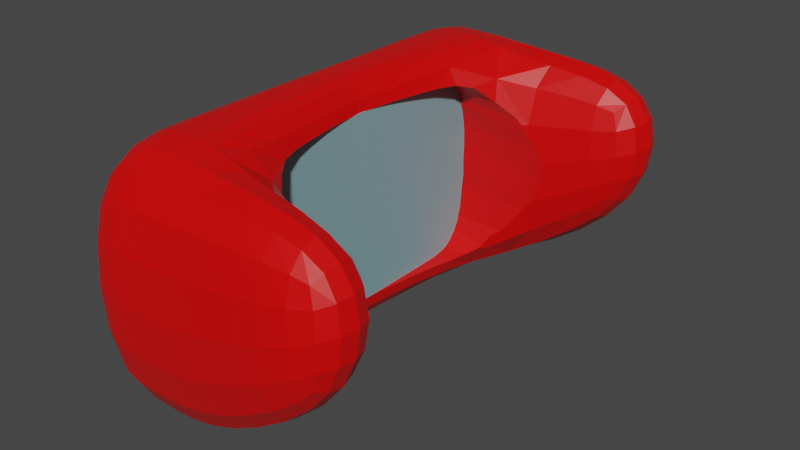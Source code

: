 # Source: Glass_Flat.blend  (saved by Blender 2.90.8; exported with 4.5.12 LTS)
import bpy
from mathutils import Matrix  # noqa: F401  (used for matrix-valued properties, if any)

bpy.ops.wm.read_factory_settings(use_empty=True)
scene = bpy.context.scene
scene.name = 'Scene'

# ---- collections
col_collection = bpy.data.collections.new('Collection'); scene.collection.children.link(col_collection)

# ---- materials (node trees are filled in below, after node groups)
mat_glasses = bpy.data.materials.new('Glasses')
mat_glasses.alpha_threshold = 0.0
mat_glasses.use_transparent_shadow = False
mat_glasses.line_color = (0.0, 0.0, 0.0, 1.0)
mat_glass = bpy.data.materials.new('Glass')
mat_glass.use_transparent_shadow = False

# ---- material node trees
mat_glasses.use_nodes = True; mat_glasses.node_tree.nodes.clear()
_N = mat_glasses.node_tree.nodes; _L = mat_glasses.node_tree.links
n0 = _N.new('ShaderNodeOutputMaterial'); n0.name = 'Material Output'; n0.location = (300, 300)
n1 = _N.new('ShaderNodeBsdfPrincipled'); n1.name = 'Principled BSDF'; n1.location = (10, 300)
n1.distribution = 'GGX'
n1.subsurface_method = 'BURLEY'
n1.inputs[0].default_value = (0.8, 0.0, 0.0, 1.0)
n1.inputs[2].default_value = 0.4
n1.inputs[3].default_value = 1.45
n1.inputs[27].default_value = (0.0, 0.0, 0.0, 1.0)
n1.inputs[28].default_value = 1.0
_L.new(n1.outputs[0], n0.inputs[0])
n0.is_active_output = True
mat_glass.use_nodes = True; mat_glass.node_tree.nodes.clear()
_N = mat_glass.node_tree.nodes; _L = mat_glass.node_tree.links
n0 = _N.new('ShaderNodeBsdfPrincipled'); n0.name = 'Principled BSDF'; n0.location = (10, 300)
n0.distribution = 'GGX'
n0.subsurface_method = 'BURLEY'
n0.inputs[0].default_value = (0.2135, 0.3863, 0.4189, 0.4)
n0.inputs[3].default_value = 1.45
n0.inputs[27].default_value = (0.0, 0.0, 0.0, 1.0)
n0.inputs[28].default_value = 1.0
n1 = _N.new('ShaderNodeOutputMaterial'); n1.name = 'Material Output'; n1.location = (300, 300)
_L.new(n0.outputs[0], n1.inputs[0])
n1.is_active_output = True

# ---- world
world_world = bpy.data.worlds.new('World'); scene.world = world_world
world_world.use_nodes = True; world_world.node_tree.nodes.clear()
_N = world_world.node_tree.nodes; _L = world_world.node_tree.links
n0 = _N.new('ShaderNodeOutputWorld'); n0.name = 'World Output'; n0.location = (300, 300)
n1 = _N.new('ShaderNodeBackground'); n1.name = 'Background'; n1.location = (10, 300)
n1.inputs[0].default_value = (0.05088, 0.05088, 0.05088, 1.0)
_L.new(n1.outputs[0], n0.inputs[0])
n0.is_active_output = True
world_world.color = (0.05088, 0.05088, 0.05088)
world_world.use_sun_shadow = False
world_world.sun_shadow_jitter_overblur = 0.0

# ---- meshes
me_cube_001 = bpy.data.meshes.new('Cube.001')
me_cube_001.from_pydata([(0.2043, -1.876, 0.6805), (0.2043, -1.876, -0.5516), (-0.8708, -1.812, 0.5), (-0.8708, -1.812, -0.5), (-0.9139, -1.165, -0.6667), (0.06254, -1.193, 0.7699), (-0.9139, -1.165, 0.6667), (0.06254, -1.193, -0.6771), (0.9781, -1.814, 0.638), (0.9781, -1.814, -0.05812), (0.9483, -1.441, 0.638), (0.9483, -1.441, -0.05812), (-0.4704, -1.875, 0.6667), (-0.4704, -1.875, -0.6667), (-0.5229, 0.0, -1.0), (-0.5229, 0.0, 1.0), (-0.4949, -1.166, -1.0), (-0.4949, -1.166, 1.0), (-0.9129, -1.398, -0.6631), (-0.9065, -1.59, -0.6381), (-0.8906, -1.731, -0.5765), (-0.8897, -1.839, -0.2966), (-0.8991, -1.853, -2.794e-09), (-0.8897, -1.839, 0.2966), (0.2154, -1.946, 0.4013), (0.2191, -1.969, 0.06444), (0.2154, -1.946, -0.2725), (-0.605, -1.873, 0.6631), (-0.7237, -1.864, 0.6381), (-0.816, -1.841, 0.5765), (0.1202, -1.424, 0.9072), (0.158, -1.608, 0.9282), (0.1855, -1.761, 0.8558), (-0.328, -1.875, -0.6649), (-0.1731, -1.875, -0.6523), (0.00177, -1.875, -0.6181), (-0.6278, 0.0, -0.9948), (-0.7358, 0.0, -0.9583), (-0.8351, 0.0, -0.8594), (-0.431, 0.0, 0.9948), (-0.3547, 0.0, 0.9583), (-0.2945, 0.0, 0.8594), (-0.8906, -1.731, 0.5765), (-0.9065, -1.59, 0.6381), (-0.9129, -1.398, 0.6631), (0.1855, -1.761, -0.7274), (0.158, -1.608, -0.8032), (0.1202, -1.424, -0.7916), (-0.616, -1.166, -0.9948), (-0.7323, -1.166, -0.9583), (-0.8347, -1.165, -0.8594), (-0.3754, -1.167, 0.9969), (-0.2528, -1.17, 0.9754), (-0.1177, -1.178, 0.9151), (1.023, -1.841, 0.5086), (1.045, -1.855, 0.3111), (1.023, -1.841, 0.09948), (0.9991, -1.517, 0.6931), (1.03, -1.628, 0.7199), (1.016, -1.738, 0.6931), (1.016, -1.738, -0.08494), (1.03, -1.628, -0.09763), (0.9991, -1.517, -0.08494), (0.9925, -1.414, 0.5086), (1.015, -1.401, 0.3111), (0.9925, -1.414, 0.09948), (0.3429, -1.314, 0.7245), (0.6003, -1.371, 0.7018), (0.8148, -1.41, 0.6733), (0.8148, -1.41, -0.1735), (0.6003, -1.371, -0.3274), (0.3429, -1.314, -0.4931), (0.4346, -1.874, 0.691), (0.6641, -1.865, 0.692), (0.8575, -1.842, 0.6721), (0.8575, -1.842, -0.1718), (0.6641, -1.865, -0.3138), (0.4346, -1.874, -0.4463), (0.00177, -1.875, 0.6725), (-0.1731, -1.875, 0.6684), (-0.328, -1.875, 0.6669), (-0.816, -1.841, -0.5765), (-0.7237, -1.864, -0.6381), (-0.605, -1.873, -0.6631), (-0.2945, 0.0, -0.8594), (-0.3547, 0.0, -0.9583), (-0.431, 0.0, -0.9948), (-0.8351, 0.0, 0.8594), (-0.7358, 0.0, 0.9583), (-0.6278, 0.0, 0.9948), (-0.1177, -1.178, -0.8818), (-0.2528, -1.17, -0.9659), (-0.3754, -1.167, -0.9957), (-0.8347, -1.165, 0.8594), (-0.7323, -1.166, 0.9583), (-0.616, -1.166, 0.9948), (-0.516, -0.311, 1.0), (-0.509, -0.6143, 1.0), (-0.502, -0.9019, 1.0), (-0.516, -0.311, -1.0), (-0.509, -0.6143, -1.0), (-0.502, -0.9019, -1.0), (-0.4877, -1.4, -0.9948), (-0.4809, -1.599, -0.9583), (-0.475, -1.758, -0.8594), (-0.4676, -1.945, 0.3646), (-0.4667, -1.969, 0.0), (-0.4676, -1.945, -0.3646), (-0.4877, -1.4, 0.9948), (-0.4809, -1.599, 0.9583), (-0.475, -1.758, 0.8594), (-0.6129, -1.4, 0.9896), (-0.7312, -1.399, 0.9533), (-0.834, -1.399, 0.8548), (-0.6099, -1.598, 0.9533), (-0.7292, -1.596, 0.9182), (-0.8302, -1.592, 0.823), (-0.6071, -1.757, 0.8548), (-0.7258, -1.752, 0.823), (-0.8218, -1.74, 0.7381), (-0.604, -1.944, -0.3626), (-0.6038, -1.967, 0.0), (-0.604, -1.944, 0.3626), (-0.7247, -1.932, -0.3489), (-0.726, -1.954, 9.313e-10), (-0.7247, -1.932, 0.3489), (-0.8212, -1.9, -0.3181), (-0.8257, -1.92, 3.725e-09), (-0.8212, -1.9, 0.3181), (-0.3611, -1.401, -0.9914), (-0.2267, -1.403, -0.9678), (-0.07293, -1.409, -0.9047), (-0.348, -1.599, -0.9558), (-0.2044, -1.6, -0.938), (-0.04, -1.603, -0.8907), (-0.3366, -1.759, -0.8573), (-0.1864, -1.759, -0.8428), (-0.0154, -1.76, -0.8034), (0.3473, -1.229, 0.4537), (0.5991, -1.299, -0.09481), (0.6025, -1.276, 0.1903), (0.5991, -1.299, 0.4723), (0.8229, -1.351, 0.01899), (0.8328, -1.332, 0.2573), (0.8229, -1.351, 0.4887), (-0.9311, -1.739, -0.3181), (-0.9449, -1.746, -1.118e-08), (-0.9311, -1.739, 0.3181), (-0.953, -1.592, -0.3489), (-0.9685, -1.594, 0.0), (-0.953, -1.592, 0.3489), (-0.9611, -1.398, -0.3626), (-0.9772, -1.399, 0.0), (-0.9612, -1.398, 0.3626), (-0.4178, -0.3113, -0.9948), (-0.3335, -0.3117, -0.9584), (-0.2648, -0.3121, -0.8597), (-0.4041, -0.6148, -0.9949), (-0.3096, -0.616, -0.9592), (-0.2274, -0.6175, -0.8617), (-0.3899, -0.9028, -0.9952), (-0.2817, -0.9052, -0.9614), (-0.1762, -0.9091, -0.8675), (-0.6249, -0.3109, 0.9948), (-0.7349, -0.3108, 0.9583), (-0.835, -0.3107, 0.8594), (-0.622, -0.614, 0.9948), (-0.7341, -0.6138, 0.9583), (-0.8349, -0.6137, 0.8594), (-0.619, -0.9015, 0.9948), (-0.7332, -0.9013, 0.9583), (-0.8348, -0.9012, 0.8594), (1.096, -1.51, 0.1268), (1.128, -1.504, 0.3444), (1.096, -1.51, 0.5417), (1.135, -1.628, 0.1298), (1.17, -1.628, 0.3556), (1.135, -1.628, 0.5591), (1.109, -1.745, 0.1268), (1.141, -1.752, 0.3444), (1.109, -1.745, 0.5417), (0.3649, -1.457, 0.8741), (0.3944, -1.616, 0.912), (0.418, -1.761, 0.8518), (0.6176, -1.486, 0.8398), (0.6398, -1.624, 0.8823), (0.654, -1.757, 0.8331), (0.8364, -1.508, 0.786), (0.8593, -1.627, 0.8239), (0.8605, -1.746, 0.7852), (0.418, -1.761, -0.6073), (0.3944, -1.616, -0.6696), (0.3649, -1.457, -0.6377), (0.654, -1.757, -0.4529), (0.6398, -1.624, -0.5008), (0.6176, -1.486, -0.4622), (0.8605, -1.746, -0.2771), (0.8593, -1.627, -0.3092), (0.8364, -1.508, -0.2783), (0.4453, -1.944, 0.4335), (0.4491, -1.967, 0.1226), (0.4453, -1.944, -0.1886), (0.6752, -1.932, 0.4657), (0.681, -1.955, 0.1912), (0.6752, -1.932, -0.08531), (0.8744, -1.901, 0.4879), (0.8863, -1.921, 0.2574), (0.8744, -1.901, 0.02018), (-0.2648, -0.3121, 0.8603), (-0.3335, -0.3117, 0.9587), (-0.4178, -0.3113, 0.9948), (-0.2274, -0.6175, 0.867), (-0.3096, -0.616, 0.9609), (-0.4041, -0.6148, 0.9951), (-0.1762, -0.9091, 0.8845), (-0.2817, -0.9052, 0.9666), (-0.3899, -0.9028, 0.9958), (-0.835, -0.3107, -0.8594), (-0.7349, -0.3108, -0.9583), (-0.6249, -0.3109, -0.9948), (-0.8349, -0.6137, -0.8594), (-0.7341, -0.6138, -0.9583), (-0.622, -0.614, -0.9948), (-0.8348, -0.9012, -0.8594), (-0.7332, -0.9013, -0.9583), (-0.619, -0.9015, -0.9948), (-0.834, -1.399, -0.8548), (-0.7312, -1.399, -0.9533), (-0.6129, -1.4, -0.9896), (-0.8302, -1.592, -0.823), (-0.7292, -1.596, -0.9182), (-0.6099, -1.598, -0.9533), (-0.8218, -1.74, -0.7381), (-0.7258, -1.752, -0.823), (-0.6071, -1.757, -0.8548), (0.01201, -1.946, -0.3257), (0.01543, -1.969, 0.02718), (0.01201, -1.946, 0.3801), (-0.1651, -1.945, -0.3531), (-0.1624, -1.969, 0.008054), (-0.1651, -1.945, 0.3692), (-0.3227, -1.945, -0.3631), (-0.3209, -1.969, 0.001007), (-0.3227, -1.945, 0.3652), (-0.07293, -1.409, 0.9498), (-0.2267, -1.403, 0.9808), (-0.3611, -1.401, 0.993), (-0.04, -1.603, 0.9423), (-0.2044, -1.6, 0.9532), (-0.348, -1.599, 0.9577), (-0.0154, -1.76, 0.8575), (-0.1864, -1.759, 0.8588), (-0.3366, -1.759, 0.8593), (-0.2453, -0.2691, 0.7668), (-0.2401, -0.3121, 0.7665), (-0.2295, -0.3931, 0.7658), (-0.2454, -0.27, -0.7668), (-0.2404, -0.3121, -0.7665), (-0.2301, -0.3931, -0.7658), (-0.1998, -0.5773, 0.764), (-0.1712, -0.7464, -0.7623), (-0.2019, -0.5773, -0.7641), (-0.1952, -0.6169, -0.7637), (0.4348, -1.237, 0.2669), (0.4852, -1.241, 0.1571), (0.4712, -1.25, 8.071e-10), (0.4409, -1.247, -0.07696), (-0.2737, -6.308e-07, 0.7671), (-0.8714, -5.405e-07, 0.7705), (-0.2737, -6.308e-07, -0.7671), (-0.8714, -5.405e-07, -0.7705), (-0.8715, -0.3107, 0.7702), (-0.8715, -0.3933, 0.7701), (-0.2537, -0.1991, 0.7669), (-0.8715, -0.1991, 0.7703), (-0.2538, -0.1991, -0.7669), (-0.8715, -0.1991, -0.7703), (-0.8715, -0.3107, -0.7702), (-0.8715, -0.3933, -0.7701), (-0.1927, -0.6169, 0.7636), (-0.1654, -0.7464, 0.7621), (-0.1138, -0.8961, 0.7556), (-0.1091, -0.9068, 0.7531), (-0.03436, -1.005, 0.7285), (-0.02259, -1.023, 0.7242), (-0.06792, -1.023, -0.7257), (-0.1272, -0.8961, -0.7561), (-0.1228, -0.9073, -0.7534), (0.06177, -1.123, 0.6461), (0.09087, -1.147, 0.5985), (0.253, -1.195, 0.4961), (0.08013, -1.164, -0.5637), (0.1625, -1.196, -0.4983), (0.03231, -1.124, -0.647), (0.007284, -1.086, -0.6757), (0.3491, -1.221, 0.3544), (0.3011, -1.203, 0.4495), (0.3908, -1.241, -0.1964), (0.3468, -1.239, -0.2494), (0.3358, -1.238, -0.2702), (-0.8717, -0.7467, 0.7697), (-0.8716, -0.5775, 0.7699), (-0.8716, -0.6137, 0.7698), (-0.8716, -0.5775, -0.7699), (-0.8716, -0.6137, -0.7698), (-0.8717, -0.7467, -0.7697), (-0.8849, -1.024, 0.7373), (-0.8738, -0.9012, 0.7644), (-0.8733, -0.8963, -0.7655), (-0.8849, -1.024, -0.7373), (-0.9148, -1.126, 0.6611), (-0.9275, -1.165, 0.582), (-0.9383, -1.2, 0.5129), (-0.9383, -1.2, -0.5129), (-0.9148, -1.126, -0.6611), (-0.9275, -1.165, -0.582), (-0.962, -1.229, 0.364), (-0.9656, -1.245, 0.2805), (-0.978, -1.26, 0.0), (-0.9656, -1.245, -0.2805), (-0.962, -1.229, -0.364)], [], [(111, 112, 115, 114), (112, 113, 116, 115), (114, 115, 118, 117), (115, 116, 119, 118), (17, 95, 111, 108), (95, 94, 112, 111), (94, 93, 113, 112), (93, 6, 44, 113), (113, 44, 43, 116), (116, 43, 42, 119), (119, 42, 2, 29), (118, 119, 29, 28), (117, 118, 28, 27), (110, 117, 27, 12), (109, 114, 117, 110), (108, 111, 114, 109), (120, 121, 124, 123), (121, 122, 125, 124), (123, 124, 127, 126), (124, 125, 128, 127), (13, 107, 120, 83), (107, 106, 121, 120), (106, 105, 122, 121), (105, 12, 27, 122), (122, 27, 28, 125), (125, 28, 29, 128), (128, 29, 2, 23), (127, 128, 23, 22), (126, 127, 22, 21), (81, 126, 21, 3), (82, 123, 126, 81), (83, 120, 123, 82), (129, 130, 133, 132), (130, 131, 134, 133), (132, 133, 136, 135), (133, 134, 137, 136), (16, 92, 129, 102), (92, 91, 130, 129), (91, 90, 131, 130), (90, 7, 47, 131), (131, 47, 46, 134), (134, 46, 45, 137), (137, 45, 1, 35), (136, 137, 35, 34), (135, 136, 34, 33), (104, 135, 33, 13), (103, 132, 135, 104), (102, 129, 132, 103), (139, 140, 143, 142), (140, 141, 144, 143), (7, 291, 292, 299, 298, 71), (138, 66, 67, 141), (141, 67, 68, 144), (144, 68, 10, 63), (143, 144, 63, 64), (142, 143, 64, 65), (69, 142, 65, 11), (70, 139, 142, 69), (71, 298, 297, 139, 70), (4, 315, 314), (145, 146, 149, 148), (146, 147, 150, 149), (148, 149, 152, 151), (149, 150, 153, 152), (3, 21, 145, 20), (21, 22, 146, 145), (22, 23, 147, 146), (23, 2, 42, 147), (147, 42, 43, 150), (150, 43, 44, 153), (153, 44, 6, 311, 312, 316), (152, 153, 316, 317, 318), (151, 152, 318, 319, 320), (18, 151, 320, 313, 315, 4), (19, 148, 151, 18), (20, 145, 148, 19), (154, 155, 158, 157), (155, 156, 159, 158), (157, 158, 161, 160), (158, 159, 162, 161), (14, 86, 154, 99), (86, 85, 155, 154), (85, 84, 156, 155), (84, 269, 275, 256, 257, 156), (156, 257, 258, 261, 262, 159), (159, 262, 260, 286, 287, 162), (162, 287, 285, 294, 7, 90), (161, 162, 90, 91), (160, 161, 91, 92), (101, 160, 92, 16), (100, 157, 160, 101), (99, 154, 157, 100), (163, 164, 167, 166), (164, 165, 168, 167), (166, 167, 170, 169), (167, 168, 171, 170), (15, 89, 163, 96), (89, 88, 164, 163), (88, 87, 165, 164), (87, 268, 274, 271, 165), (165, 271, 272, 301, 302, 168), (168, 302, 300, 307, 171), (171, 307, 306, 310, 6, 93), (170, 171, 93, 94), (169, 170, 94, 95), (98, 169, 95, 17), (97, 166, 169, 98), (96, 163, 166, 97), (172, 173, 176, 175), (173, 174, 177, 176), (175, 176, 179, 178), (176, 177, 180, 179), (11, 65, 172, 62), (65, 64, 173, 172), (64, 63, 174, 173), (63, 10, 57, 174), (174, 57, 58, 177), (177, 58, 59, 180), (180, 59, 8, 54), (179, 180, 54, 55), (178, 179, 55, 56), (60, 178, 56, 9), (61, 175, 178, 60), (62, 172, 175, 61), (181, 182, 185, 184), (182, 183, 186, 185), (184, 185, 188, 187), (185, 186, 189, 188), (5, 30, 181, 66), (30, 31, 182, 181), (31, 32, 183, 182), (32, 0, 72, 183), (183, 72, 73, 186), (186, 73, 74, 189), (189, 74, 8, 59), (188, 189, 59, 58), (187, 188, 58, 57), (68, 187, 57, 10), (67, 184, 187, 68), (66, 181, 184, 67), (190, 191, 194, 193), (191, 192, 195, 194), (193, 194, 197, 196), (194, 195, 198, 197), (1, 45, 190, 77), (45, 46, 191, 190), (46, 47, 192, 191), (47, 7, 71, 192), (192, 71, 70, 195), (195, 70, 69, 198), (198, 69, 11, 62), (197, 198, 62, 61), (196, 197, 61, 60), (75, 196, 60, 9), (76, 193, 196, 75), (77, 190, 193, 76), (199, 200, 203, 202), (200, 201, 204, 203), (202, 203, 206, 205), (203, 204, 207, 206), (0, 24, 199, 72), (24, 25, 200, 199), (25, 26, 201, 200), (26, 1, 77, 201), (201, 77, 76, 204), (204, 76, 75, 207), (207, 75, 9, 56), (206, 207, 56, 55), (205, 206, 55, 54), (74, 205, 54, 8), (73, 202, 205, 74), (72, 199, 202, 73), (208, 209, 212, 211), (209, 210, 213, 212), (211, 212, 215, 214), (212, 213, 216, 215), (41, 40, 209, 208), (40, 39, 210, 209), (39, 15, 96, 210), (210, 96, 97, 213), (213, 97, 98, 216), (216, 98, 17, 51), (215, 216, 51, 52), (214, 215, 52, 53), (217, 218, 221, 220), (218, 219, 222, 221), (220, 221, 224, 223), (221, 222, 225, 224), (38, 37, 218, 217), (37, 36, 219, 218), (36, 14, 99, 219), (219, 99, 100, 222), (222, 100, 101, 225), (225, 101, 16, 48), (224, 225, 48, 49), (223, 224, 49, 50), (226, 227, 230, 229), (227, 228, 231, 230), (229, 230, 233, 232), (230, 231, 234, 233), (4, 50, 226, 18), (50, 49, 227, 226), (49, 48, 228, 227), (48, 16, 102, 228), (228, 102, 103, 231), (231, 103, 104, 234), (234, 104, 13, 83), (233, 234, 83, 82), (232, 233, 82, 81), (20, 232, 81, 3), (19, 229, 232, 20), (18, 226, 229, 19), (235, 236, 239, 238), (236, 237, 240, 239), (238, 239, 242, 241), (239, 240, 243, 242), (1, 26, 235, 35), (26, 25, 236, 235), (25, 24, 237, 236), (24, 0, 78, 237), (237, 78, 79, 240), (240, 79, 80, 243), (243, 80, 12, 105), (242, 243, 105, 106), (241, 242, 106, 107), (33, 241, 107, 13), (34, 238, 241, 33), (35, 235, 238, 34), (244, 245, 248, 247), (245, 246, 249, 248), (247, 248, 251, 250), (248, 249, 252, 251), (5, 53, 244, 30), (53, 52, 245, 244), (52, 51, 246, 245), (51, 17, 108, 246), (246, 108, 109, 249), (249, 109, 110, 252), (252, 110, 12, 80), (251, 252, 80, 79), (250, 251, 79, 78), (32, 250, 78, 0), (31, 247, 250, 32), (30, 244, 247, 31), (310, 311, 6), (277, 276, 270, 38, 217), (297, 266, 265, 264, 140, 139), (279, 259, 255, 254, 208, 211), (296, 290, 289, 5, 66, 138), (304, 303, 278, 277, 217, 220), (282, 281, 280, 279, 211, 214), (308, 305, 304, 220, 223), (295, 296, 138), (254, 253, 273, 267, 41, 208), (314, 309, 308, 223, 50, 4), (289, 288, 284, 283, 5), (264, 263, 295, 138, 141, 140), (283, 282, 214, 53, 5), (294, 293, 291, 7), (256, 275, 269, 270, 276, 277, 257), (257, 277, 278, 303, 304, 262, 261, 258), (287, 286, 260, 262, 304, 305, 308), (287, 308, 309, 285), (285, 309, 314, 294), (294, 314, 315, 293), (293, 315, 313, 291), (292, 291, 313, 320), (292, 320, 319, 318, 299), (264, 265, 266, 297, 298, 299, 318, 317), (263, 264, 317, 316), (263, 316, 312, 295), (289, 290, 296, 295, 312, 311), (288, 289, 311, 310, 284), (282, 283, 284, 310, 306), (280, 281, 282, 306, 307), (279, 280, 307, 300, 302), (254, 255, 259, 279, 302, 301, 272, 271), (254, 271, 274, 268, 267, 273, 253)])
_uv = me_cube_001.uv_layers.new(name='UVMap')
_uv.uv.foreach_set('vector', [0.8337, 0.7039, 0.8519, 0.7039, 0.8519, 0.7193, 0.8337, 0.7193, 0.8519, 0.7039, 0.8648, 0.7039, 0.8648, 0.7193, 0.8519, 0.7193, 0.8337, 0.7193, 0.8519, 0.7193, 0.8519, 0.7346, 0.8337, 0.7346, 0.8519, 0.7193, 0.8648, 0.7193, 0.8648, 0.7346, 0.8519, 0.7346, 0.8073, 0.6885, 0.8337, 0.6885, 0.8337, 0.7039, 0.8073, 0.7039, 0.8337, 0.6885, 0.8519, 0.6885, 0.8519, 0.7039, 0.8337, 0.7039, 0.8519, 0.6885, 0.8648, 0.6885, 0.8648, 0.7039, 0.8519, 0.7039, 0.8648, 0.6885, 0.875, 0.6885, 0.875, 0.7039, 0.8648, 0.7039, 0.8648, 0.7039, 0.875, 0.7039, 0.875, 0.7193, 0.8648, 0.7193, 0.8648, 0.7193, 0.875, 0.7193, 0.875, 0.7346, 0.8648, 0.7346, 0.8648, 0.7346, 0.875, 0.7346, 0.875, 0.75, 0.8648, 0.75, 0.8519, 0.7346, 0.8648, 0.7346, 0.8648, 0.75, 0.8519, 0.75, 0.8337, 0.7346, 0.8519, 0.7346, 0.8519, 0.75, 0.8337, 0.75, 0.8073, 0.7346, 0.8337, 0.7346, 0.8337, 0.75, 0.8073, 0.75, 0.8073, 0.7193, 0.8337, 0.7193, 0.8337, 0.7346, 0.8073, 0.7346, 0.8073, 0.7039, 0.8337, 0.7039, 0.8337, 0.7193, 0.8073, 0.7193, 0.4375, 0.9587, 0.5, 0.9587, 0.5, 0.9769, 0.4375, 0.9769, 0.5, 0.9587, 0.5625, 0.9587, 0.5625, 0.9769, 0.5, 0.9769, 0.4375, 0.9769, 0.5, 0.9769, 0.5, 0.9898, 0.4375, 0.9898, 0.5, 0.9769, 0.5625, 0.9769, 0.5625, 0.9898, 0.5, 0.9898, 0.375, 0.9323, 0.4375, 0.9323, 0.4375, 0.9587, 0.375, 0.9587, 0.4375, 0.9323, 0.5, 0.9323, 0.5, 0.9587, 0.4375, 0.9587, 0.5, 0.9323, 0.5625, 0.9323, 0.5625, 0.9587, 0.5, 0.9587, 0.5625, 0.9323, 0.625, 0.9323, 0.625, 0.9587, 0.5625, 0.9587, 0.5625, 0.9587, 0.625, 0.9587, 0.625, 0.9769, 0.5625, 0.9769, 0.5625, 0.9769, 0.625, 0.9769, 0.625, 0.9898, 0.5625, 0.9898, 0.5625, 0.9898, 0.625, 0.9898, 0.625, 1.0, 0.5625, 1.0, 0.5, 0.9898, 0.5625, 0.9898, 0.5625, 1.0, 0.5, 1.0, 0.4375, 0.9898, 0.5, 0.9898, 0.5, 1.0, 0.4375, 1.0, 0.375, 0.9898, 0.4375, 0.9898, 0.4375, 1.0, 0.375, 1.0, 0.375, 0.9769, 0.4375, 0.9769, 0.4375, 0.9898, 0.375, 0.9898, 0.375, 0.9587, 0.4375, 0.9587, 0.4375, 0.9769, 0.375, 0.9769, 0.2286, 0.7039, 0.2711, 0.704, 0.2695, 0.72, 0.2284, 0.7193, 0.2711, 0.704, 0.3157, 0.7042, 0.3104, 0.7214, 0.2695, 0.72, 0.2284, 0.7193, 0.2695, 0.72, 0.2688, 0.7369, 0.2283, 0.7349, 0.2695, 0.72, 0.3104, 0.7214, 0.3084, 0.7415, 0.2688, 0.7369, 0.1927, 0.6885, 0.2288, 0.6885, 0.2286, 0.7039, 0.1927, 0.7039, 0.2288, 0.6885, 0.2728, 0.6885, 0.2711, 0.704, 0.2286, 0.7039, 0.2728, 0.6885, 0.3222, 0.6885, 0.3157, 0.7042, 0.2711, 0.704, 0.3222, 0.6885, 0.3797, 0.6885, 0.3543, 0.7048, 0.3157, 0.7042, 0.3157, 0.7042, 0.3543, 0.7048, 0.3448, 0.7222, 0.3104, 0.7214, 0.3104, 0.7214, 0.3448, 0.7222, 0.343, 0.7446, 0.3084, 0.7415, 0.3084, 0.7415, 0.343, 0.7446, 0.3398, 0.7852, 0.3079, 0.7648, 0.2688, 0.7369, 0.3084, 0.7415, 0.3079, 0.7648, 0.2687, 0.7544, 0.2283, 0.7349, 0.2688, 0.7369, 0.2687, 0.7544, 0.2283, 0.7505, 0.1927, 0.7346, 0.2283, 0.7349, 0.2283, 0.7505, 0.1927, 0.75, 0.1927, 0.7193, 0.2284, 0.7193, 0.2283, 0.7349, 0.1927, 0.7346, 0.1927, 0.7039, 0.2286, 0.7039, 0.2284, 0.7193, 0.1927, 0.7193, 0.4542, 0.6928, 0.5, 0.691, 0.5, 0.6949, 0.46, 0.6965, 0.5, 0.691, 0.5458, 0.6928, 0.54, 0.6965, 0.5, 0.6949, 0.3797, 0.6885, 0.3992, 0.6865, 0.408, 0.6881, 0.4396, 0.6896, 0.4425, 0.6895, 0.4037, 0.6952, 0.5524, 0.6888, 0.5963, 0.6952, 0.5836, 0.6986, 0.5458, 0.6928, 0.5458, 0.6928, 0.5836, 0.6986, 0.5725, 0.7014, 0.54, 0.6965, 0.54, 0.6965, 0.5725, 0.7014, 0.5625, 0.7039, 0.5371, 0.7016, 0.5, 0.6949, 0.54, 0.6965, 0.5371, 0.7016, 0.5, 0.7005, 0.46, 0.6965, 0.5, 0.6949, 0.5, 0.7005, 0.4629, 0.7016, 0.4275, 0.7014, 0.46, 0.6965, 0.4629, 0.7016, 0.4375, 0.7039, 0.4164, 0.6986, 0.4542, 0.6928, 0.46, 0.6965, 0.4275, 0.7014, 0.4037, 0.6952, 0.4425, 0.6895, 0.4487, 0.6895, 0.4542, 0.6928, 0.4164, 0.6986, 0.375, 0.0615, 0.3925, 0.0615, 0.375, 0.06424, 0.4375, 0.01537, 0.5, 0.01537, 0.5, 0.03075, 0.4375, 0.03075, 0.5, 0.01537, 0.5625, 0.01537, 0.5625, 0.03075, 0.5, 0.03075, 0.4375, 0.03075, 0.5, 0.03075, 0.5, 0.04612, 0.4375, 0.04612, 0.5, 0.03075, 0.5625, 0.03075, 0.5625, 0.04612, 0.5, 0.04612, 0.375, 0.0, 0.4375, 0.0, 0.4375, 0.01537, 0.375, 0.01537, 0.4375, 0.0, 0.5, 0.0, 0.5, 0.01537, 0.4375, 0.01537, 0.5, 0.0, 0.5625, 0.0, 0.5625, 0.01537, 0.5, 0.01537, 0.5625, 0.0, 0.625, 0.0, 0.625, 0.01537, 0.5625, 0.01537, 0.5625, 0.01537, 0.625, 0.01537, 0.625, 0.03075, 0.5625, 0.03075, 0.5625, 0.03075, 0.625, 0.03075, 0.625, 0.04612, 0.5625, 0.04612, 0.5625, 0.04612, 0.625, 0.04612, 0.625, 0.0615, 0.6075, 0.0615, 0.5933, 0.0592, 0.5625, 0.0573, 0.5, 0.04612, 0.5625, 0.04612, 0.5625, 0.0573, 0.5482, 0.05623, 0.5, 0.05525, 0.4375, 0.04612, 0.5, 0.04612, 0.5, 0.05525, 0.4518, 0.05623, 0.4375, 0.0573, 0.375, 0.04612, 0.4375, 0.04612, 0.4375, 0.0573, 0.4067, 0.0592, 0.3925, 0.0615, 0.375, 0.0615, 0.375, 0.03075, 0.4375, 0.03075, 0.4375, 0.04612, 0.375, 0.04612, 0.375, 0.01537, 0.4375, 0.01537, 0.4375, 0.03075, 0.375, 0.03075, 0.2289, 0.6424, 0.2739, 0.6424, 0.2738, 0.6578, 0.2289, 0.6578, 0.2739, 0.6424, 0.3254, 0.6424, 0.3253, 0.6577, 0.2738, 0.6578, 0.2289, 0.6578, 0.2738, 0.6578, 0.2736, 0.6731, 0.2289, 0.6731, 0.2738, 0.6578, 0.3253, 0.6577, 0.3248, 0.6731, 0.2736, 0.6731, 0.1927, 0.627, 0.2289, 0.627, 0.2289, 0.6424, 0.1927, 0.6424, 0.2289, 0.627, 0.2739, 0.627, 0.2739, 0.6424, 0.2289, 0.6424, 0.2739, 0.627, 0.3254, 0.627, 0.3254, 0.6424, 0.2739, 0.6424, 0.3254, 0.627, 0.3523, 0.627, 0.3523, 0.6368, 0.3524, 0.6403, 0.3525, 0.6424, 0.3254, 0.6424, 0.3254, 0.6424, 0.3525, 0.6424, 0.3527, 0.6464, 0.3535, 0.6556, 0.3538, 0.6576, 0.3253, 0.6577, 0.3253, 0.6577, 0.3538, 0.6576, 0.354, 0.6643, 0.3569, 0.6722, 0.3577, 0.6727, 0.3248, 0.6731, 0.3248, 0.6731, 0.3577, 0.6727, 0.3648, 0.6791, 0.3801, 0.6825, 0.3797, 0.6885, 0.3222, 0.6885, 0.2736, 0.6731, 0.3248, 0.6731, 0.3222, 0.6885, 0.2728, 0.6885, 0.2289, 0.6731, 0.2736, 0.6731, 0.2728, 0.6885, 0.2288, 0.6885, 0.1927, 0.6731, 0.2289, 0.6731, 0.2288, 0.6885, 0.1927, 0.6885, 0.1927, 0.6578, 0.2289, 0.6578, 0.2289, 0.6731, 0.1927, 0.6731, 0.1927, 0.6424, 0.2289, 0.6424, 0.2289, 0.6578, 0.1927, 0.6578, 0.8337, 0.6424, 0.8519, 0.6424, 0.8519, 0.6578, 0.8337, 0.6578, 0.8519, 0.6424, 0.8648, 0.6424, 0.8648, 0.6578, 0.8519, 0.6578, 0.8337, 0.6578, 0.8519, 0.6578, 0.8519, 0.6731, 0.8337, 0.6731, 0.8519, 0.6578, 0.8648, 0.6578, 0.8648, 0.6731, 0.8519, 0.6731, 0.8073, 0.627, 0.8337, 0.627, 0.8337, 0.6424, 0.8073, 0.6424, 0.8337, 0.627, 0.8519, 0.627, 0.8519, 0.6424, 0.8337, 0.6424, 0.8519, 0.627, 0.8648, 0.627, 0.8648, 0.6424, 0.8519, 0.6424, 0.8648, 0.627, 0.8695, 0.627, 0.8695, 0.6369, 0.8695, 0.6424, 0.8648, 0.6424, 0.8648, 0.6424, 0.8695, 0.6424, 0.8695, 0.6466, 0.8695, 0.6559, 0.8695, 0.6578, 0.8648, 0.6578, 0.8648, 0.6578, 0.8695, 0.6578, 0.8696, 0.6649, 0.8698, 0.6731, 0.8648, 0.6731, 0.8648, 0.6731, 0.8698, 0.6731, 0.8713, 0.6802, 0.875, 0.6858, 0.875, 0.6885, 0.8648, 0.6885, 0.8519, 0.6731, 0.8648, 0.6731, 0.8648, 0.6885, 0.8519, 0.6885, 0.8337, 0.6731, 0.8519, 0.6731, 0.8519, 0.6885, 0.8337, 0.6885, 0.8073, 0.6731, 0.8337, 0.6731, 0.8337, 0.6885, 0.8073, 0.6885, 0.8073, 0.6578, 0.8337, 0.6578, 0.8337, 0.6731, 0.8073, 0.6731, 0.8073, 0.6424, 0.8337, 0.6424, 0.8337, 0.6578, 0.8073, 0.6578, 0.4605, 0.7095, 0.5, 0.709, 0.5, 0.7193, 0.4584, 0.7193, 0.5, 0.709, 0.5395, 0.7095, 0.5416, 0.7193, 0.5, 0.7193, 0.4584, 0.7193, 0.5, 0.7193, 0.5, 0.7295, 0.4605, 0.729, 0.5, 0.7193, 0.5416, 0.7193, 0.5395, 0.729, 0.5, 0.7295, 0.4375, 0.7039, 0.4629, 0.7016, 0.4605, 0.7095, 0.4284, 0.7101, 0.4629, 0.7016, 0.5, 0.7005, 0.5, 0.709, 0.4605, 0.7095, 0.5, 0.7005, 0.5371, 0.7016, 0.5395, 0.7095, 0.5, 0.709, 0.5371, 0.7016, 0.5625, 0.7039, 0.5716, 0.7101, 0.5395, 0.7095, 0.5395, 0.7095, 0.5716, 0.7101, 0.5762, 0.7193, 0.5416, 0.7193, 0.5416, 0.7193, 0.5762, 0.7193, 0.5716, 0.7284, 0.5395, 0.729, 0.5395, 0.729, 0.5716, 0.7284, 0.5625, 0.7346, 0.5371, 0.7369, 0.5, 0.7295, 0.5395, 0.729, 0.5371, 0.7369, 0.5, 0.738, 0.4605, 0.729, 0.5, 0.7295, 0.5, 0.738, 0.4629, 0.7369, 0.4284, 0.7284, 0.4605, 0.729, 0.4629, 0.7369, 0.4375, 0.7346, 0.4238, 0.7193, 0.4584, 0.7193, 0.4605, 0.729, 0.4284, 0.7284, 0.4284, 0.7101, 0.4605, 0.7095, 0.4584, 0.7193, 0.4238, 0.7193, 0.6218, 0.7064, 0.6317, 0.7214, 0.6151, 0.72, 0.6068, 0.708, 0.6317, 0.7214, 0.6289, 0.739, 0.6091, 0.7328, 0.6151, 0.72, 0.6068, 0.708, 0.6151, 0.72, 0.599, 0.7193, 0.5923, 0.7094, 0.6151, 0.72, 0.6091, 0.7328, 0.5925, 0.7294, 0.599, 0.7193, 0.6203, 0.6885, 0.6457, 0.7048, 0.6218, 0.7064, 0.5963, 0.6952, 0.6457, 0.7048, 0.6552, 0.7222, 0.6317, 0.7214, 0.6218, 0.7064, 0.6552, 0.7222, 0.657, 0.7446, 0.6289, 0.739, 0.6317, 0.7214, 0.657, 0.7446, 0.6602, 0.7852, 0.608, 0.7553, 0.6289, 0.739, 0.6289, 0.739, 0.608, 0.7553, 0.5869, 0.7434, 0.6091, 0.7328, 0.6091, 0.7328, 0.5869, 0.7434, 0.573, 0.7375, 0.5925, 0.7294, 0.5925, 0.7294, 0.573, 0.7375, 0.5625, 0.7346, 0.5716, 0.7284, 0.599, 0.7193, 0.5925, 0.7294, 0.5716, 0.7284, 0.5762, 0.7193, 0.5923, 0.7094, 0.599, 0.7193, 0.5762, 0.7193, 0.5716, 0.7101, 0.5725, 0.7014, 0.5923, 0.7094, 0.5716, 0.7101, 0.5625, 0.7039, 0.5836, 0.6986, 0.6068, 0.708, 0.5923, 0.7094, 0.5725, 0.7014, 0.5963, 0.6952, 0.6218, 0.7064, 0.6068, 0.708, 0.5836, 0.6986, 0.3711, 0.739, 0.3683, 0.7214, 0.3849, 0.72, 0.3909, 0.7328, 0.3683, 0.7214, 0.3782, 0.7064, 0.3932, 0.708, 0.3849, 0.72, 0.3909, 0.7328, 0.3849, 0.72, 0.401, 0.7193, 0.4075, 0.7294, 0.3849, 0.72, 0.3932, 0.708, 0.4077, 0.7094, 0.401, 0.7193, 0.3398, 0.7852, 0.343, 0.7446, 0.3711, 0.739, 0.392, 0.7553, 0.343, 0.7446, 0.3448, 0.7222, 0.3683, 0.7214, 0.3711, 0.739, 0.3448, 0.7222, 0.3543, 0.7048, 0.3782, 0.7064, 0.3683, 0.7214, 0.3543, 0.7048, 0.3797, 0.6885, 0.4037, 0.6952, 0.3782, 0.7064, 0.3782, 0.7064, 0.4037, 0.6952, 0.4164, 0.6986, 0.3932, 0.708, 0.3932, 0.708, 0.4164, 0.6986, 0.4275, 0.7014, 0.4077, 0.7094, 0.4077, 0.7094, 0.4275, 0.7014, 0.4375, 0.7039, 0.4284, 0.7101, 0.401, 0.7193, 0.4077, 0.7094, 0.4284, 0.7101, 0.4238, 0.7193, 0.4075, 0.7294, 0.401, 0.7193, 0.4238, 0.7193, 0.4284, 0.7284, 0.427, 0.7375, 0.4075, 0.7294, 0.4284, 0.7284, 0.4375, 0.7346, 0.4131, 0.7434, 0.3909, 0.7328, 0.4075, 0.7294, 0.427, 0.7375, 0.392, 0.7553, 0.3711, 0.739, 0.3909, 0.7328, 0.4131, 0.7434, 0.5595, 0.7621, 0.5, 0.7634, 0.5, 0.7511, 0.5481, 0.7493, 0.5, 0.7634, 0.4405, 0.7621, 0.4519, 0.7493, 0.5, 0.7511, 0.5481, 0.7493, 0.5, 0.7511, 0.5, 0.744, 0.5403, 0.7424, 0.5, 0.7511, 0.4519, 0.7493, 0.4597, 0.7424, 0.5, 0.744, 0.6602, 0.7852, 0.5702, 0.7845, 0.5595, 0.7621, 0.608, 0.7553, 0.5702, 0.7845, 0.5, 0.7847, 0.5, 0.7634, 0.5595, 0.7621, 0.5, 0.7847, 0.4298, 0.7845, 0.4405, 0.7621, 0.5, 0.7634, 0.4298, 0.7845, 0.3398, 0.7852, 0.392, 0.7553, 0.4405, 0.7621, 0.4405, 0.7621, 0.392, 0.7553, 0.4131, 0.7434, 0.4519, 0.7493, 0.4519, 0.7493, 0.4131, 0.7434, 0.427, 0.7375, 0.4597, 0.7424, 0.4597, 0.7424, 0.427, 0.7375, 0.4375, 0.7346, 0.4629, 0.7369, 0.5, 0.744, 0.4597, 0.7424, 0.4629, 0.7369, 0.5, 0.738, 0.5403, 0.7424, 0.5, 0.744, 0.5, 0.738, 0.5371, 0.7369, 0.573, 0.7375, 0.5403, 0.7424, 0.5371, 0.7369, 0.5625, 0.7346, 0.5869, 0.7434, 0.5481, 0.7493, 0.5403, 0.7424, 0.573, 0.7375, 0.608, 0.7553, 0.5595, 0.7621, 0.5481, 0.7493, 0.5869, 0.7434, 0.6746, 0.6424, 0.7261, 0.6424, 0.7262, 0.6578, 0.6747, 0.6577, 0.7261, 0.6424, 0.7711, 0.6424, 0.7711, 0.6578, 0.7262, 0.6578, 0.6747, 0.6577, 0.7262, 0.6578, 0.7264, 0.6731, 0.6752, 0.6731, 0.7262, 0.6578, 0.7711, 0.6578, 0.7711, 0.6731, 0.7264, 0.6731, 0.6746, 0.627, 0.7261, 0.627, 0.7261, 0.6424, 0.6746, 0.6424, 0.7261, 0.627, 0.7711, 0.627, 0.7711, 0.6424, 0.7261, 0.6424, 0.7711, 0.627, 0.8073, 0.627, 0.8073, 0.6424, 0.7711, 0.6424, 0.7711, 0.6424, 0.8073, 0.6424, 0.8073, 0.6578, 0.7711, 0.6578, 0.7711, 0.6578, 0.8073, 0.6578, 0.8073, 0.6731, 0.7711, 0.6731, 0.7711, 0.6731, 0.8073, 0.6731, 0.8073, 0.6885, 0.7712, 0.6885, 0.7264, 0.6731, 0.7711, 0.6731, 0.7712, 0.6885, 0.7272, 0.6885, 0.6752, 0.6731, 0.7264, 0.6731, 0.7272, 0.6885, 0.6778, 0.6885, 0.1352, 0.6424, 0.1481, 0.6424, 0.1481, 0.6578, 0.1352, 0.6578, 0.1481, 0.6424, 0.1663, 0.6424, 0.1663, 0.6578, 0.1481, 0.6578, 0.1352, 0.6578, 0.1481, 0.6578, 0.1481, 0.6731, 0.1352, 0.6731, 0.1481, 0.6578, 0.1663, 0.6578, 0.1663, 0.6731, 0.1481, 0.6731, 0.1352, 0.627, 0.1481, 0.627, 0.1481, 0.6424, 0.1352, 0.6424, 0.1481, 0.627, 0.1663, 0.627, 0.1663, 0.6424, 0.1481, 0.6424, 0.1663, 0.627, 0.1927, 0.627, 0.1927, 0.6424, 0.1663, 0.6424, 0.1663, 0.6424, 0.1927, 0.6424, 0.1927, 0.6578, 0.1663, 0.6578, 0.1663, 0.6578, 0.1927, 0.6578, 0.1927, 0.6731, 0.1663, 0.6731, 0.1663, 0.6731, 0.1927, 0.6731, 0.1927, 0.6885, 0.1663, 0.6885, 0.1481, 0.6731, 0.1663, 0.6731, 0.1663, 0.6885, 0.1481, 0.6885, 0.1352, 0.6731, 0.1481, 0.6731, 0.1481, 0.6885, 0.1352, 0.6885, 0.1352, 0.7039, 0.1481, 0.7039, 0.1481, 0.7193, 0.1352, 0.7193, 0.1481, 0.7039, 0.1663, 0.7039, 0.1663, 0.7193, 0.1481, 0.7193, 0.1352, 0.7193, 0.1481, 0.7193, 0.1481, 0.7346, 0.1352, 0.7346, 0.1481, 0.7193, 0.1663, 0.7193, 0.1663, 0.7346, 0.1481, 0.7346, 0.125, 0.6885, 0.1352, 0.6885, 0.1352, 0.7039, 0.125, 0.7039, 0.1352, 0.6885, 0.1481, 0.6885, 0.1481, 0.7039, 0.1352, 0.7039, 0.1481, 0.6885, 0.1663, 0.6885, 0.1663, 0.7039, 0.1481, 0.7039, 0.1663, 0.6885, 0.1927, 0.6885, 0.1927, 0.7039, 0.1663, 0.7039, 0.1663, 0.7039, 0.1927, 0.7039, 0.1927, 0.7193, 0.1663, 0.7193, 0.1663, 0.7193, 0.1927, 0.7193, 0.1927, 0.7346, 0.1663, 0.7346, 0.1663, 0.7346, 0.1927, 0.7346, 0.1927, 0.75, 0.1663, 0.75, 0.1481, 0.7346, 0.1663, 0.7346, 0.1663, 0.75, 0.1481, 0.75, 0.1352, 0.7346, 0.1481, 0.7346, 0.1481, 0.75, 0.1352, 0.75, 0.125, 0.7346, 0.1352, 0.7346, 0.1352, 0.75, 0.125, 0.75, 0.125, 0.7193, 0.1352, 0.7193, 0.1352, 0.7346, 0.125, 0.7346, 0.125, 0.7039, 0.1352, 0.7039, 0.1352, 0.7193, 0.125, 0.7193, 0.431, 0.8171, 0.5, 0.8171, 0.5, 0.8563, 0.4353, 0.8563, 0.5, 0.8171, 0.569, 0.8171, 0.5647, 0.8563, 0.5, 0.8563, 0.4353, 0.8563, 0.5, 0.8563, 0.5, 0.8967, 0.4372, 0.8967, 0.5, 0.8563, 0.5647, 0.8563, 0.5628, 0.8967, 0.5, 0.8967, 0.3398, 0.7852, 0.4298, 0.7845, 0.431, 0.8171, 0.3602, 0.8171, 0.4298, 0.7845, 0.5, 0.7847, 0.5, 0.8171, 0.431, 0.8171, 0.5, 0.7847, 0.5702, 0.7845, 0.569, 0.8171, 0.5, 0.8171, 0.5702, 0.7845, 0.6602, 0.7852, 0.6398, 0.8171, 0.569, 0.8171, 0.569, 0.8171, 0.6398, 0.8171, 0.6294, 0.8563, 0.5647, 0.8563, 0.5647, 0.8563, 0.6294, 0.8563, 0.6255, 0.8967, 0.5628, 0.8967, 0.5628, 0.8967, 0.6255, 0.8967, 0.625, 0.9323, 0.5625, 0.9323, 0.5, 0.8967, 0.5628, 0.8967, 0.5625, 0.9323, 0.5, 0.9323, 0.4372, 0.8967, 0.5, 0.8967, 0.5, 0.9323, 0.4375, 0.9323, 0.3745, 0.8967, 0.4372, 0.8967, 0.4375, 0.9323, 0.375, 0.9323, 0.3706, 0.8563, 0.4353, 0.8563, 0.4372, 0.8967, 0.3745, 0.8967, 0.3602, 0.8171, 0.431, 0.8171, 0.4353, 0.8563, 0.3706, 0.8563, 0.6843, 0.7042, 0.7289, 0.704, 0.7305, 0.72, 0.6896, 0.7214, 0.7289, 0.704, 0.7714, 0.7039, 0.7716, 0.7193, 0.7305, 0.72, 0.6896, 0.7214, 0.7305, 0.72, 0.7312, 0.7369, 0.6916, 0.7415, 0.7305, 0.72, 0.7716, 0.7193, 0.7717, 0.7349, 0.7312, 0.7369, 0.6203, 0.6885, 0.6778, 0.6885, 0.6843, 0.7042, 0.6457, 0.7048, 0.6778, 0.6885, 0.7272, 0.6885, 0.7289, 0.704, 0.6843, 0.7042, 0.7272, 0.6885, 0.7712, 0.6885, 0.7714, 0.7039, 0.7289, 0.704, 0.7712, 0.6885, 0.8073, 0.6885, 0.8073, 0.7039, 0.7714, 0.7039, 0.7714, 0.7039, 0.8073, 0.7039, 0.8073, 0.7193, 0.7716, 0.7193, 0.7716, 0.7193, 0.8073, 0.7193, 0.8073, 0.7346, 0.7717, 0.7349, 0.7717, 0.7349, 0.8073, 0.7346, 0.8073, 0.75, 0.7717, 0.7505, 0.7312, 0.7369, 0.7717, 0.7349, 0.7717, 0.7505, 0.7313, 0.7544, 0.6916, 0.7415, 0.7312, 0.7369, 0.7313, 0.7544, 0.6921, 0.7648, 0.657, 0.7446, 0.6916, 0.7415, 0.6921, 0.7648, 0.6602, 0.7852, 0.6552, 0.7222, 0.6896, 0.7214, 0.6916, 0.7415, 0.657, 0.7446, 0.6457, 0.7048, 0.6843, 0.7042, 0.6896, 0.7214, 0.6552, 0.7222, 0.6239, 0.06381, 0.6075, 0.0615, 0.625, 0.0615, 0.1305, 0.6424, 0.1305, 0.6369, 0.1305, 0.627, 0.1352, 0.627, 0.1352, 0.6424, 0.4487, 0.6895, 0.465, 0.6897, 0.4757, 0.6898, 0.5, 0.689, 0.5, 0.691, 0.4542, 0.6928, 0.644, 0.6576, 0.6445, 0.6556, 0.6465, 0.6464, 0.6472, 0.6424, 0.6746, 0.6424, 0.6747, 0.6577, 0.5536, 0.6874, 0.5635, 0.6873, 0.5889, 0.6852, 0.6203, 0.6885, 0.5963, 0.6952, 0.5524, 0.6888, 0.1305, 0.6578, 0.1305, 0.6559, 0.1305, 0.6466, 0.1305, 0.6424, 0.1352, 0.6424, 0.1352, 0.6578, 0.6338, 0.6727, 0.6349, 0.6721, 0.6414, 0.6643, 0.644, 0.6576, 0.6747, 0.6577, 0.6752, 0.6731, 0.1302, 0.6729, 0.1304, 0.6649, 0.1305, 0.6578, 0.1352, 0.6578, 0.1352, 0.6731, 0.5368, 0.6882, 0.5536, 0.6874, 0.5524, 0.6888, 0.6472, 0.6424, 0.6474, 0.6402, 0.6475, 0.6368, 0.6477, 0.627, 0.6746, 0.627, 0.6746, 0.6424, 0.125, 0.6858, 0.1287, 0.6802, 0.1302, 0.6731, 0.1352, 0.6731, 0.1352, 0.6885, 0.125, 0.6885, 0.5889, 0.6852, 0.5989, 0.6842, 0.618, 0.679, 0.6196, 0.678, 0.6203, 0.6885, 0.5, 0.689, 0.5199, 0.689, 0.5368, 0.6882, 0.5524, 0.6888, 0.5458, 0.6928, 0.5, 0.691, 0.6196, 0.678, 0.6338, 0.6727, 0.6752, 0.6731, 0.6778, 0.6885, 0.6203, 0.6885, 0.3801, 0.6825, 0.385, 0.6845, 0.3992, 0.6865, 0.3797, 0.6885, 0.3524, 0.6403, 0.3523, 0.6368, 0.3523, 0.627, 0.1305, 0.627, 0.1305, 0.6369, 0.1305, 0.6424, 0.3525, 0.6424, 0.3525, 0.6424, 0.1305, 0.6424, 0.1305, 0.6466, 0.1305, 0.6559, 0.1305, 0.6578, 0.3538, 0.6576, 0.3535, 0.6556, 0.3527, 0.6464, 0.3577, 0.6727, 0.3569, 0.6722, 0.354, 0.6643, 0.3538, 0.6576, 0.1305, 0.6578, 0.1304, 0.6649, 0.1302, 0.6731, 0.3577, 0.6727, 0.1302, 0.6731, 0.1287, 0.6802, 0.3648, 0.6791, 0.3648, 0.6791, 0.1287, 0.6802, 0.125, 0.6858, 0.3801, 0.6825, 0.3801, 0.6825, 0.3761, 0.06381, 0.3925, 0.0615, 0.385, 0.6845, 0.385, 0.6845, 0.3925, 0.0615, 0.4067, 0.0592, 0.3992, 0.6865, 0.408, 0.6881, 0.3992, 0.6865, 0.4067, 0.0592, 0.4375, 0.0573, 0.408, 0.6881, 0.4375, 0.0573, 0.4518, 0.05623, 0.5, 0.05525, 0.4396, 0.6896, 0.5, 0.689, 0.4757, 0.6898, 0.465, 0.6897, 0.4487, 0.6895, 0.4425, 0.6895, 0.4396, 0.6896, 0.5, 0.05525, 0.5482, 0.05623, 0.5196, 0.689, 0.5, 0.689, 0.5482, 0.05623, 0.5625, 0.0573, 0.5199, 0.689, 0.5625, 0.0573, 0.5933, 0.0592, 0.5368, 0.6882, 0.5889, 0.6852, 0.5635, 0.6873, 0.5536, 0.6874, 0.5368, 0.6882, 0.5933, 0.0592, 0.6075, 0.0615, 0.5989, 0.6842, 0.5889, 0.6852, 0.6075, 0.0615, 0.6239, 0.06381, 0.618, 0.679, 0.6338, 0.6727, 0.6196, 0.678, 0.618, 0.679, 0.875, 0.6858, 0.8713, 0.6802, 0.6414, 0.6643, 0.6349, 0.6721, 0.6338, 0.6727, 0.8713, 0.6802, 0.8698, 0.6731, 0.644, 0.6576, 0.6414, 0.6643, 0.8698, 0.6729, 0.8696, 0.6649, 0.8695, 0.6578, 0.6472, 0.6424, 0.6465, 0.6464, 0.6445, 0.6556, 0.644, 0.6576, 0.8695, 0.6578, 0.8695, 0.6559, 0.8695, 0.6466, 0.8695, 0.6424, 0.6472, 0.6424, 0.8695, 0.6424, 0.8695, 0.6369, 0.8695, 0.627, 0.6477, 0.627, 0.6475, 0.6368, 0.6474, 0.6402])
me_cube_001.materials.append(mat_glasses)
me_cube_001.use_remesh_preserve_volume = False
me_cube_001.use_remesh_preserve_attributes = False
me_cube_001.use_mirror_vertex_groups = False
me_cube_001.update()
me_cube_003 = bpy.data.meshes.new('Cube.003')
me_cube_003.from_pydata([(0.2499, -1.343, 0.558), (-0.3686, -1.336, 0.6196), (0.2499, -1.284, 0.7382), (-0.3686, -1.292, 0.7301), (0.2499, -1.056, 0.934), (-0.3686, -1.123, 0.9238), (0.2499, -1.185, 0.872), (-0.3686, -1.236, 0.8367), (0.2499, -0.886, 0.9535), (-0.3686, -0.9831, 0.9552), (0.2499, -1.369, 0.4061), (-0.3686, -1.367, 0.4408), (0.2499, -1.382, 0.2903), (-0.3686, -1.383, 0.3328), (0.2499, -1.39, -0.1363), (-0.3686, -1.397, -0.04223), (0.2499, -1.389, -0.149), (-0.3686, -1.397, -0.04615), (0.2499, -1.347, -0.5391), (-0.3686, -1.36, -0.4795), (0.2499, -1.312, -0.6747), (-0.3686, -1.328, -0.6498), (0.2499, -1.269, -0.7722), (-0.3686, -1.289, -0.7384), (0.2499, -1.137, -0.913), (-0.3686, -1.137, -0.9201), (0.2499, -1.226, -0.8366), (-0.3686, -1.245, -0.8287), (0.2499, -1.004, -0.9473), (-0.3686, -0.9972, -0.9553), (0.2499, 1.284, 0.7382), (-0.3686, 1.292, 0.7301), (0.2499, 1.185, 0.872), (-0.3686, 1.236, 0.8367), (0.2499, 1.056, 0.934), (-0.3686, 1.123, 0.9238), (0.2499, 0.886, 0.9535), (-0.3686, 0.9831, 0.9552), (0.2499, 0.6844, 0.9569), (-0.3686, 0.6823, 0.9615), (0.2499, 0.3464, 0.9593), (-0.3686, 0.3454, 0.9622), (0.2499, 0.0, 0.9598), (-0.3686, 0.0, 0.9627), (0.2499, -0.3464, 0.9593), (-0.3686, -0.3454, 0.9622), (0.2499, -0.6844, 0.9569), (-0.3686, -0.6823, 0.9615), (0.2499, 1.389, -0.149), (0.2499, 1.39, -0.1363), (-0.3686, 1.397, -0.04615), (-0.3686, 1.397, -0.04223), (0.2499, 1.382, 0.2903), (-0.3686, 1.383, 0.3328), (0.2499, 1.369, 0.4061), (-0.3686, 1.367, 0.4408), (0.2499, 1.347, -0.5391), (-0.3686, 1.36, -0.4795), (0.2499, 1.312, -0.6747), (-0.3686, 1.328, -0.6498), (0.2499, 1.343, 0.558), (-0.3686, 1.336, 0.6196), (0.2499, 1.269, -0.7722), (-0.3686, 1.289, -0.7384), (0.2499, 1.226, -0.8366), (-0.3686, 1.245, -0.8287), (0.2499, 1.137, -0.913), (-0.3686, 1.137, -0.9201), (0.2499, 1.004, -0.9473), (-0.3686, 0.9972, -0.9553), (0.2499, 0.6844, -0.9569), (-0.3686, 0.6823, -0.9615), (0.2499, -0.6844, -0.9569), (-0.3686, -0.6823, -0.9615), (0.2499, 0.3464, -0.9593), (-0.3686, 0.3454, -0.9622), (0.2499, 0.0, -0.9598), (-0.3686, 0.0, -0.9627), (0.2499, -0.3464, -0.9593), (-0.3686, -0.3454, -0.9622)], [], [(58, 59, 57, 56), (56, 57, 50, 48), (20, 21, 23, 22), (60, 61, 31, 30), (40, 41, 43, 42), (48, 50, 51, 53, 52, 49), (38, 39, 41, 40), (44, 45, 47, 46), (46, 47, 9, 8), (68, 69, 67, 66), (4, 5, 7, 6), (12, 13, 15, 17, 16, 14), (15, 13, 11, 1, 3, 7, 5, 9, 47, 45, 43, 41, 39, 37, 35, 33, 31, 61, 55, 53, 51, 50, 57, 59, 63, 65, 67, 69, 71, 75, 77, 79, 73, 29, 25, 27, 23, 21, 19, 17), (16, 17, 19, 18), (28, 29, 73, 72), (36, 37, 39, 38), (22, 23, 27, 26), (8, 9, 5, 4), (54, 55, 61, 60), (24, 25, 29, 28), (18, 19, 21, 20), (62, 63, 59, 58), (2, 3, 1, 0), (32, 33, 35, 34), (66, 67, 65, 64), (70, 71, 69, 68), (26, 27, 25, 24), (76, 77, 75, 74), (74, 75, 71, 70), (6, 7, 3, 2), (64, 65, 63, 62), (78, 79, 77, 76), (34, 35, 37, 36), (49, 52, 54, 60, 30, 32, 34, 36, 38, 40, 42, 44, 46, 8, 4, 6, 2, 0, 10, 12, 14, 16, 18, 20, 22, 26, 24, 28, 72, 78, 76, 74, 70, 68, 66, 64, 62, 58, 56, 48), (0, 1, 11, 10), (10, 11, 13, 12), (42, 43, 45, 44), (52, 53, 55, 54), (72, 73, 79, 78), (30, 31, 33, 32)])
_uv = me_cube_003.uv_layers.new(name='UVMap')
_uv.uv.foreach_set('vector', [0.4028, 0.3917, 0.4057, 0.1453, 0.4332, 0.149, 0.4227, 0.3735, 0.4227, 0.3735, 0.4332, 0.149, 0.4918, 0.1419, 0.4734, 0.3351, 0.4028, 0.3917, 0.4057, 0.1453, 0.3915, 0.1452, 0.3884, 0.4049, 0.5696, 0.323, 0.5871, 0.1275, 0.6051, 0.1405, 0.5978, 0.3855, 0.703, 0.6424, 0.8438, 0.6424, 0.8424, 0.627, 0.694, 0.627, 0.4734, 0.3351, 0.4918, 0.1419, 0.4923, 0.1417, 0.5426, 0.1291, 0.5293, 0.3036, 0.475, 0.334, 0.7124, 0.6577, 0.8453, 0.6577, 0.8438, 0.6424, 0.703, 0.6424, 0.703, 0.6424, 0.8438, 0.6424, 0.8453, 0.6577, 0.7124, 0.6577, 0.7124, 0.6577, 0.8453, 0.6577, 0.8455, 0.672, 0.7165, 0.6671, 0.2741, 0.6729, 0.1529, 0.6731, 0.1537, 0.6801, 0.2693, 0.6795, 0.7224, 0.6755, 0.8448, 0.6794, 0.8415, 0.6849, 0.7263, 0.6818, 0.5293, 0.3036, 0.5426, 0.1291, 0.4923, 0.1417, 0.4918, 0.1419, 0.4734, 0.3351, 0.475, 0.334, 0.4947, 0.02228, 0.5416, 0.0233, 0.5551, 0.02451, 0.5774, 0.02676, 0.5913, 0.02998, 0.6046, 0.03413, 0.6155, 0.04244, 0.6194, 0.05272, 0.6202, 0.07483, 0.6203, 0.0996, 0.6203, 0.125, 0.6203, 0.1504, 0.6202, 0.1752, 0.6194, 0.1973, 0.6155, 0.2076, 0.6046, 0.2159, 0.5913, 0.22, 0.5774, 0.2232, 0.5551, 0.2255, 0.5416, 0.2267, 0.4947, 0.2277, 0.4942, 0.2277, 0.4401, 0.225, 0.4188, 0.2227, 0.4077, 0.2198, 0.3964, 0.2166, 0.385, 0.2086, 0.3806, 0.1983, 0.3798, 0.1752, 0.3797, 0.1504, 0.3797, 0.125, 0.3797, 0.0996, 0.3798, 0.07483, 0.3806, 0.05168, 0.385, 0.04139, 0.3964, 0.03345, 0.4077, 0.03025, 0.4188, 0.02735, 0.4401, 0.02499, 0.4942, 0.02229, 0.4734, 0.3351, 0.4918, 0.1419, 0.4332, 0.149, 0.4227, 0.3735, 0.2741, 0.6729, 0.1529, 0.6731, 0.1546, 0.6577, 0.2867, 0.6577, 0.7165, 0.6671, 0.8455, 0.672, 0.8453, 0.6577, 0.7124, 0.6577, 0.3884, 0.4049, 0.3915, 0.1452, 0.3766, 0.1418, 0.3784, 0.4103, 0.7165, 0.6672, 0.8455, 0.6722, 0.8448, 0.6794, 0.7224, 0.6755, 0.5453, 0.3121, 0.5575, 0.1313, 0.5871, 0.1275, 0.5696, 0.323, 0.2693, 0.6795, 0.1537, 0.6801, 0.1529, 0.6731, 0.2741, 0.6729, 0.4227, 0.3735, 0.4332, 0.149, 0.4057, 0.1453, 0.4028, 0.3917, 0.3884, 0.4049, 0.3915, 0.1452, 0.4057, 0.1453, 0.4028, 0.3917, 0.5978, 0.3855, 0.6051, 0.1405, 0.5871, 0.1275, 0.5696, 0.323, 0.7263, 0.6818, 0.8415, 0.6849, 0.8448, 0.6794, 0.7224, 0.6755, 0.2693, 0.6795, 0.1537, 0.6801, 0.1572, 0.6853, 0.2678, 0.6839, 0.2867, 0.6577, 0.1546, 0.6577, 0.1529, 0.6731, 0.2741, 0.6729, 0.2678, 0.6839, 0.1572, 0.6853, 0.1537, 0.6801, 0.2693, 0.6795, 0.306, 0.627, 0.1576, 0.627, 0.1562, 0.6424, 0.2969, 0.6424, 0.2969, 0.6424, 0.1562, 0.6424, 0.1546, 0.6577, 0.2867, 0.6577, 0.6205, 0.4198, 0.6231, 0.144, 0.6051, 0.1405, 0.5978, 0.3855, 0.3784, 0.4103, 0.3766, 0.1418, 0.3915, 0.1452, 0.3884, 0.4049, 0.2969, 0.6424, 0.1562, 0.6424, 0.1576, 0.627, 0.306, 0.627, 0.7224, 0.6755, 0.8448, 0.6794, 0.8455, 0.6722, 0.7165, 0.6672, 0.483, 0.5228, 0.5363, 0.5234, 0.5508, 0.5243, 0.5698, 0.5262, 0.5923, 0.5306, 0.609, 0.5379, 0.6167, 0.5474, 0.6192, 0.5599, 0.6196, 0.5747, 0.6199, 0.5995, 0.62, 0.625, 0.6199, 0.6505, 0.6196, 0.6753, 0.6192, 0.6901, 0.6167, 0.7026, 0.609, 0.7121, 0.5923, 0.7194, 0.5698, 0.7238, 0.5508, 0.7257, 0.5363, 0.7266, 0.483, 0.7272, 0.4814, 0.7272, 0.4326, 0.724, 0.4157, 0.7215, 0.4035, 0.7183, 0.3954, 0.7152, 0.3859, 0.7086, 0.3816, 0.6988, 0.3804, 0.6753, 0.3801, 0.6505, 0.38, 0.625, 0.3801, 0.5995, 0.3804, 0.5747, 0.3816, 0.5512, 0.3859, 0.5414, 0.3954, 0.5348, 0.4035, 0.5317, 0.4157, 0.5285, 0.4326, 0.526, 0.4814, 0.5228, 0.5696, 0.323, 0.5871, 0.1275, 0.5575, 0.1313, 0.5453, 0.3121, 0.5452, 0.3121, 0.5575, 0.1313, 0.5426, 0.1291, 0.5293, 0.3036, 0.694, 0.627, 0.8424, 0.627, 0.8438, 0.6424, 0.703, 0.6424, 0.5293, 0.3036, 0.5426, 0.1291, 0.5575, 0.1313, 0.5452, 0.3121, 0.2867, 0.6577, 0.1546, 0.6577, 0.1562, 0.6424, 0.2969, 0.6424, 0.5978, 0.3855, 0.6051, 0.1405, 0.6231, 0.144, 0.6205, 0.4198])
me_cube_003.materials.append(mat_glass)
me_cube_003.use_remesh_fix_poles = True
me_cube_003.use_remesh_preserve_attributes = False
me_cube_003.use_mirror_vertex_groups = False
me_cube_003.update()

# ---- objects
ob_glasses_trans_1 = bpy.data.objects.new('Glasses_Trans_1', me_cube_001)
ob_glasses_trans_2 = bpy.data.objects.new('Glasses_Trans_2', me_cube_003)

# ---- transforms, parenting, visibility, modifiers, constraints
ob_glasses_trans_1.location = (0.01836, 0.0, 0.0)
ob_glasses_trans_1.scale = (0.3, 0.3, 0.3)
ob_glasses_trans_1.lock_rotations_4d = False
ob_glasses_trans_1.empty_display_type = 'ARROWS'
ob_glasses_trans_1.lineart.crease_threshold = 0.0
_m = ob_glasses_trans_1.modifiers.new('Mirror', 'MIRROR')
_m.use_axis = (False, True, False)
_m.use_clip = True
ob_glasses_trans_2.location = (-0.1373, 0.0, 0.0)
ob_glasses_trans_2.scale = (0.3, 0.27, 0.24)
ob_glasses_trans_2.lineart.crease_threshold = 0.0

# ---- collection membership
col_collection.objects.link(ob_glasses_trans_1)
col_collection.objects.link(ob_glasses_trans_2)

# ---- scene / render settings (as saved in the file)
scene.frame_start = 1; scene.frame_end = 250; scene.frame_set(0)
scene.render.engine = 'BLENDER_EEVEE_NEXT'
scene.cycles.use_denoising = False
scene.cycles.samples = 128
scene.cycles.sampling_pattern = 'TABULATED_SOBOL'
scene.cycles.use_adaptive_sampling = False
scene.cycles.use_light_tree = False
scene.view_settings.view_transform = 'Filmic'
bpy.context.view_layer.update()

# ---- added for rendering (the .blend has no active camera and no usable light): camera, sun
cam_auto = bpy.data.cameras.new('AutoCamera')
cam_auto.lens = 50.0
cam_auto.sensor_width = 36.0
cam_auto.clip_end = 1000.0
ob_auto_camera = bpy.data.objects.new('AutoCamera', cam_auto)
scene.collection.objects.link(ob_auto_camera)
ob_auto_camera.location = (1.41029, -1.6358, 1.09053)
ob_auto_camera.rotation_euler = (1.09748, -7.21219e-08, 0.694738)
scene.camera = ob_auto_camera
light_auto_sun = bpy.data.lights.new('AutoSun', 'SUN')
light_auto_sun.energy = 3.0
light_auto_sun.angle = 0.0523599
ob_auto_sun = bpy.data.objects.new('AutoSun', light_auto_sun)
scene.collection.objects.link(ob_auto_sun)
ob_auto_sun.rotation_euler = (0.872665, 0.174533, 0.523599)
bpy.context.view_layer.update()
